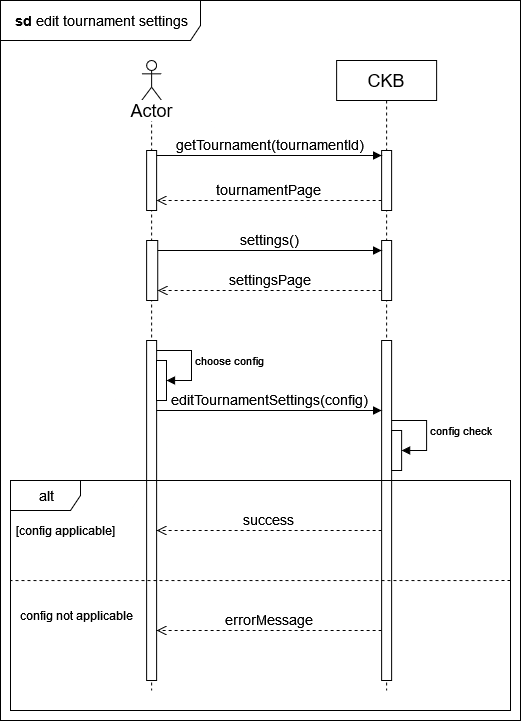

The diagram above was exported from draw.io. Its source (the exported page's mxGraphModel, read from the mxfile embedded in the PNG):
<mxGraphModel dx="1900" dy="1676" grid="1" gridSize="10" guides="1" tooltips="1" connect="1" arrows="1" fold="1" page="1" pageScale="1" pageWidth="850" pageHeight="1100" math="0" shadow="0">
  <root>
    <mxCell id="0" />
    <mxCell id="1" parent="0" />
    <mxCell id="xkZvkwMKXbBvvvNfzEan-97" value="" style="shape=umlLifeline;perimeter=lifelinePerimeter;whiteSpace=wrap;html=1;container=1;dropTarget=0;collapsible=0;recursiveResize=0;outlineConnect=0;portConstraint=eastwest;newEdgeStyle={&quot;curved&quot;:0,&quot;rounded&quot;:0};participant=umlActor;" vertex="1" parent="1">
      <mxGeometry x="131.12" y="-150" width="20" height="630" as="geometry" />
    </mxCell>
    <mxCell id="xkZvkwMKXbBvvvNfzEan-98" value="" style="html=1;points=[[0,0,0,0,5],[0,1,0,0,-5],[1,0,0,0,5],[1,1,0,0,-5]];perimeter=orthogonalPerimeter;outlineConnect=0;targetShapes=umlLifeline;portConstraint=eastwest;newEdgeStyle={&quot;curved&quot;:0,&quot;rounded&quot;:0};" vertex="1" parent="xkZvkwMKXbBvvvNfzEan-97">
      <mxGeometry x="5" y="90" width="10" height="60" as="geometry" />
    </mxCell>
    <mxCell id="xkZvkwMKXbBvvvNfzEan-99" value="" style="html=1;points=[[0,0,0,0,5],[0,1,0,0,-5],[1,0,0,0,5],[1,1,0,0,-5]];perimeter=orthogonalPerimeter;outlineConnect=0;targetShapes=umlLifeline;portConstraint=eastwest;newEdgeStyle={&quot;curved&quot;:0,&quot;rounded&quot;:0};" vertex="1" parent="xkZvkwMKXbBvvvNfzEan-97">
      <mxGeometry x="5" y="280" width="10" height="340" as="geometry" />
    </mxCell>
    <mxCell id="xkZvkwMKXbBvvvNfzEan-100" value="" style="html=1;points=[[0,0,0,0,5],[0,1,0,0,-5],[1,0,0,0,5],[1,1,0,0,-5]];perimeter=orthogonalPerimeter;outlineConnect=0;targetShapes=umlLifeline;portConstraint=eastwest;newEdgeStyle={&quot;curved&quot;:0,&quot;rounded&quot;:0};" vertex="1" parent="xkZvkwMKXbBvvvNfzEan-97">
      <mxGeometry x="5" y="180" width="11.12" height="60" as="geometry" />
    </mxCell>
    <mxCell id="xkZvkwMKXbBvvvNfzEan-101" value="&lt;font style=&quot;font-size: 18px;&quot;&gt;CKB&lt;/font&gt;" style="shape=umlLifeline;perimeter=lifelinePerimeter;whiteSpace=wrap;html=1;container=1;dropTarget=0;collapsible=0;recursiveResize=0;outlineConnect=0;portConstraint=eastwest;newEdgeStyle={&quot;curved&quot;:0,&quot;rounded&quot;:0};" vertex="1" parent="1">
      <mxGeometry x="326.12" y="-150" width="100" height="630" as="geometry" />
    </mxCell>
    <mxCell id="xkZvkwMKXbBvvvNfzEan-102" value="" style="html=1;points=[[0,0,0,0,5],[0,1,0,0,-5],[1,0,0,0,5],[1,1,0,0,-5]];perimeter=orthogonalPerimeter;outlineConnect=0;targetShapes=umlLifeline;portConstraint=eastwest;newEdgeStyle={&quot;curved&quot;:0,&quot;rounded&quot;:0};" vertex="1" parent="xkZvkwMKXbBvvvNfzEan-101">
      <mxGeometry x="45" y="90" width="10" height="60" as="geometry" />
    </mxCell>
    <mxCell id="xkZvkwMKXbBvvvNfzEan-103" value="" style="html=1;points=[[0,0,0,0,5],[0,1,0,0,-5],[1,0,0,0,5],[1,1,0,0,-5]];perimeter=orthogonalPerimeter;outlineConnect=0;targetShapes=umlLifeline;portConstraint=eastwest;newEdgeStyle={&quot;curved&quot;:0,&quot;rounded&quot;:0};" vertex="1" parent="xkZvkwMKXbBvvvNfzEan-101">
      <mxGeometry x="45" y="280" width="10" height="340" as="geometry" />
    </mxCell>
    <mxCell id="xkZvkwMKXbBvvvNfzEan-104" value="" style="html=1;points=[[0,0,0,0,5],[0,1,0,0,-5],[1,0,0,0,5],[1,1,0,0,-5]];perimeter=orthogonalPerimeter;outlineConnect=0;targetShapes=umlLifeline;portConstraint=eastwest;newEdgeStyle={&quot;curved&quot;:0,&quot;rounded&quot;:0};" vertex="1" parent="xkZvkwMKXbBvvvNfzEan-101">
      <mxGeometry x="55" y="370" width="10" height="40" as="geometry" />
    </mxCell>
    <mxCell id="xkZvkwMKXbBvvvNfzEan-105" value="config check" style="html=1;align=left;spacingLeft=2;endArrow=block;rounded=0;edgeStyle=orthogonalEdgeStyle;curved=0;rounded=0;" edge="1" parent="xkZvkwMKXbBvvvNfzEan-101" target="xkZvkwMKXbBvvvNfzEan-104">
      <mxGeometry relative="1" as="geometry">
        <mxPoint x="55" y="360" as="sourcePoint" />
        <Array as="points">
          <mxPoint x="90" y="360" />
          <mxPoint x="90" y="390" />
        </Array>
      </mxGeometry>
    </mxCell>
    <mxCell id="xkZvkwMKXbBvvvNfzEan-106" value="&lt;font style=&quot;font-size: 14px;&quot;&gt;getTournament(tournamentId)&lt;/font&gt;" style="html=1;verticalAlign=bottom;endArrow=block;curved=0;rounded=0;entryX=0;entryY=0;entryDx=0;entryDy=5;" edge="1" parent="1" source="xkZvkwMKXbBvvvNfzEan-98" target="xkZvkwMKXbBvvvNfzEan-102">
      <mxGeometry relative="1" as="geometry">
        <mxPoint x="301.12" y="15" as="sourcePoint" />
      </mxGeometry>
    </mxCell>
    <mxCell id="xkZvkwMKXbBvvvNfzEan-107" value="&lt;font style=&quot;font-size: 14px;&quot;&gt;tournamentPage&lt;br&gt;&lt;/font&gt;" style="html=1;verticalAlign=bottom;endArrow=open;dashed=1;endSize=8;rounded=0;" edge="1" parent="1" source="xkZvkwMKXbBvvvNfzEan-102" target="xkZvkwMKXbBvvvNfzEan-98">
      <mxGeometry relative="1" as="geometry">
        <mxPoint x="301.12" y="85" as="targetPoint" />
        <Array as="points">
          <mxPoint x="250" y="-10" />
        </Array>
      </mxGeometry>
    </mxCell>
    <mxCell id="xkZvkwMKXbBvvvNfzEan-108" value="&lt;font style=&quot;font-size: 14px;&quot;&gt;editTournamentSettings(config)&lt;/font&gt;" style="html=1;verticalAlign=bottom;endArrow=block;curved=0;rounded=0;" edge="1" parent="1" source="xkZvkwMKXbBvvvNfzEan-99" target="xkZvkwMKXbBvvvNfzEan-103">
      <mxGeometry relative="1" as="geometry">
        <mxPoint x="301.12" y="235" as="sourcePoint" />
        <mxPoint as="offset" />
        <Array as="points">
          <mxPoint x="260" y="200" />
        </Array>
      </mxGeometry>
    </mxCell>
    <mxCell id="xkZvkwMKXbBvvvNfzEan-109" value="&lt;font style=&quot;font-size: 18px;&quot;&gt;Actor&lt;/font&gt;" style="text;html=1;align=center;verticalAlign=middle;resizable=0;points=[];autosize=1;strokeColor=none;fillColor=none;labelBackgroundColor=default;" vertex="1" parent="1">
      <mxGeometry x="106.12" y="-120" width="70" height="40" as="geometry" />
    </mxCell>
    <mxCell id="xkZvkwMKXbBvvvNfzEan-110" value="&lt;font style=&quot;font-size: 14px;&quot;&gt;success&lt;/font&gt;" style="html=1;verticalAlign=bottom;endArrow=open;dashed=1;endSize=8;rounded=0;" edge="1" parent="1" source="xkZvkwMKXbBvvvNfzEan-103" target="xkZvkwMKXbBvvvNfzEan-99">
      <mxGeometry relative="1" as="geometry">
        <mxPoint x="151.12" y="320" as="targetPoint" />
        <mxPoint x="376.12" y="320" as="sourcePoint" />
        <Array as="points">
          <mxPoint x="250" y="320" />
        </Array>
      </mxGeometry>
    </mxCell>
    <mxCell id="xkZvkwMKXbBvvvNfzEan-111" value="&lt;font style=&quot;font-size: 14px;&quot;&gt;&lt;b&gt;&amp;nbsp;sd &lt;/b&gt;edit tournament settings&lt;b&gt;&lt;br&gt;&lt;/b&gt;&lt;/font&gt;" style="shape=umlFrame;whiteSpace=wrap;html=1;pointerEvents=0;width=200;height=40;" vertex="1" parent="1">
      <mxGeometry x="-10" y="-210" width="520" height="720" as="geometry" />
    </mxCell>
    <mxCell id="xkZvkwMKXbBvvvNfzEan-112" value="" style="html=1;points=[[0,0,0,0,5],[0,1,0,0,-5],[1,0,0,0,5],[1,1,0,0,-5]];perimeter=orthogonalPerimeter;outlineConnect=0;targetShapes=umlLifeline;portConstraint=eastwest;newEdgeStyle={&quot;curved&quot;:0,&quot;rounded&quot;:0};" vertex="1" parent="1">
      <mxGeometry x="146" y="150" width="10" height="40" as="geometry" />
    </mxCell>
    <mxCell id="xkZvkwMKXbBvvvNfzEan-113" value="choose config" style="html=1;align=left;spacingLeft=2;endArrow=block;rounded=0;edgeStyle=orthogonalEdgeStyle;curved=0;rounded=0;" edge="1" parent="1" source="xkZvkwMKXbBvvvNfzEan-99" target="xkZvkwMKXbBvvvNfzEan-112">
      <mxGeometry relative="1" as="geometry">
        <mxPoint x="151" y="130" as="sourcePoint" />
        <Array as="points">
          <mxPoint x="181" y="140" />
          <mxPoint x="181" y="170" />
        </Array>
      </mxGeometry>
    </mxCell>
    <mxCell id="xkZvkwMKXbBvvvNfzEan-114" value="&lt;font style=&quot;font-size: 14px;&quot;&gt;&lt;b&gt;&amp;nbsp;&lt;/b&gt;alt&lt;b&gt;&lt;br&gt;&lt;/b&gt;&lt;/font&gt;" style="shape=umlFrame;whiteSpace=wrap;html=1;pointerEvents=0;width=70;height=30;" vertex="1" parent="1">
      <mxGeometry y="270" width="500" height="230" as="geometry" />
    </mxCell>
    <mxCell id="xkZvkwMKXbBvvvNfzEan-115" value="" style="endArrow=none;dashed=1;html=1;rounded=0;entryX=0;entryY=0.435;entryDx=0;entryDy=0;entryPerimeter=0;" edge="1" parent="1" target="xkZvkwMKXbBvvvNfzEan-114">
      <mxGeometry width="50" height="50" relative="1" as="geometry">
        <mxPoint x="500" y="370" as="sourcePoint" />
        <mxPoint x="590" y="350" as="targetPoint" />
      </mxGeometry>
    </mxCell>
    <mxCell id="xkZvkwMKXbBvvvNfzEan-116" value="&lt;font style=&quot;font-size: 14px;&quot;&gt;errorMessage&lt;/font&gt;" style="html=1;verticalAlign=bottom;endArrow=open;dashed=1;endSize=8;rounded=0;" edge="1" parent="1" source="xkZvkwMKXbBvvvNfzEan-103" target="xkZvkwMKXbBvvvNfzEan-99">
      <mxGeometry relative="1" as="geometry">
        <mxPoint x="156" y="330" as="targetPoint" />
        <mxPoint x="381" y="330" as="sourcePoint" />
        <Array as="points">
          <mxPoint x="250" y="420" />
        </Array>
      </mxGeometry>
    </mxCell>
    <mxCell id="xkZvkwMKXbBvvvNfzEan-117" value="[config applicable]" style="text;html=1;align=center;verticalAlign=middle;resizable=0;points=[];autosize=1;strokeColor=none;fillColor=none;" vertex="1" parent="1">
      <mxGeometry x="-5" y="305" width="120" height="30" as="geometry" />
    </mxCell>
    <mxCell id="xkZvkwMKXbBvvvNfzEan-118" value="config not applicable" style="text;html=1;align=center;verticalAlign=middle;resizable=0;points=[];autosize=1;strokeColor=none;fillColor=none;" vertex="1" parent="1">
      <mxGeometry x="1.1200000000000045" y="390" width="130" height="30" as="geometry" />
    </mxCell>
    <mxCell id="xkZvkwMKXbBvvvNfzEan-119" value="" style="html=1;points=[[0,0,0,0,5],[0,1,0,0,-5],[1,0,0,0,5],[1,1,0,0,-5]];perimeter=orthogonalPerimeter;outlineConnect=0;targetShapes=umlLifeline;portConstraint=eastwest;newEdgeStyle={&quot;curved&quot;:0,&quot;rounded&quot;:0};" vertex="1" parent="1">
      <mxGeometry x="371.12" y="30" width="10" height="60" as="geometry" />
    </mxCell>
    <mxCell id="xkZvkwMKXbBvvvNfzEan-120" value="&lt;font style=&quot;font-size: 14px;&quot;&gt;settings()&lt;/font&gt;" style="html=1;verticalAlign=bottom;endArrow=block;curved=0;rounded=0;" edge="1" parent="1" source="xkZvkwMKXbBvvvNfzEan-100" target="xkZvkwMKXbBvvvNfzEan-119">
      <mxGeometry relative="1" as="geometry">
        <mxPoint x="302.24" y="105" as="sourcePoint" />
        <mxPoint x="372.12" y="35" as="targetPoint" />
        <Array as="points">
          <mxPoint x="260" y="40" />
        </Array>
      </mxGeometry>
    </mxCell>
    <mxCell id="xkZvkwMKXbBvvvNfzEan-121" value="&lt;font style=&quot;font-size: 14px;&quot;&gt;settingsPage&lt;br&gt;&lt;/font&gt;" style="html=1;verticalAlign=bottom;endArrow=open;dashed=1;endSize=8;rounded=0;" edge="1" parent="1" source="xkZvkwMKXbBvvvNfzEan-119" target="xkZvkwMKXbBvvvNfzEan-100">
      <mxGeometry relative="1" as="geometry">
        <mxPoint x="142" y="70" as="targetPoint" />
        <mxPoint x="372.12" y="80" as="sourcePoint" />
        <Array as="points">
          <mxPoint x="251.12" y="80" />
        </Array>
      </mxGeometry>
    </mxCell>
  </root>
</mxGraphModel>